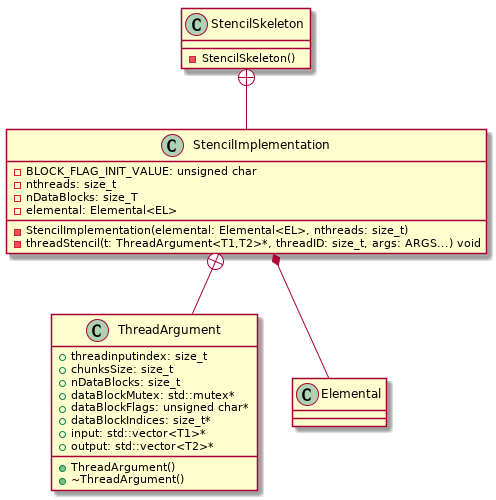

The diagram above was rendered by PlantUML. Its source (embedded in the PNG):
@startuml
class StencilSkeleton {
- StencilSkeleton()
}
class StencilImplementation {
- BLOCK_FLAG_INIT_VALUE: unsigned char
- nthreads: size_t
- nDataBlocks: size_T
- elemental: Elemental<EL>
- StencilImplementation(elemental: Elemental<EL>, nthreads: size_t)
- threadStencil(t: ThreadArgument<T1,T2>*, threadID: size_t, args: ARGS...) void
}
class ThreadArgument {
+ threadinputindex: size_t
+ chunksSize: size_t
+ nDataBlocks: size_t
+ dataBlockMutex: std::mutex*
+ dataBlockFlags: unsigned char*
+ dataBlockIndices: size_t*
+ input: std::vector<T1>*
+ output: std::vector<T2>*
+ ThreadArgument()
+ ~ThreadArgument()
}
StencilSkeleton +-- StencilImplementation
StencilImplementation *-- Elemental
StencilImplementation +-- ThreadArgument
@enduml